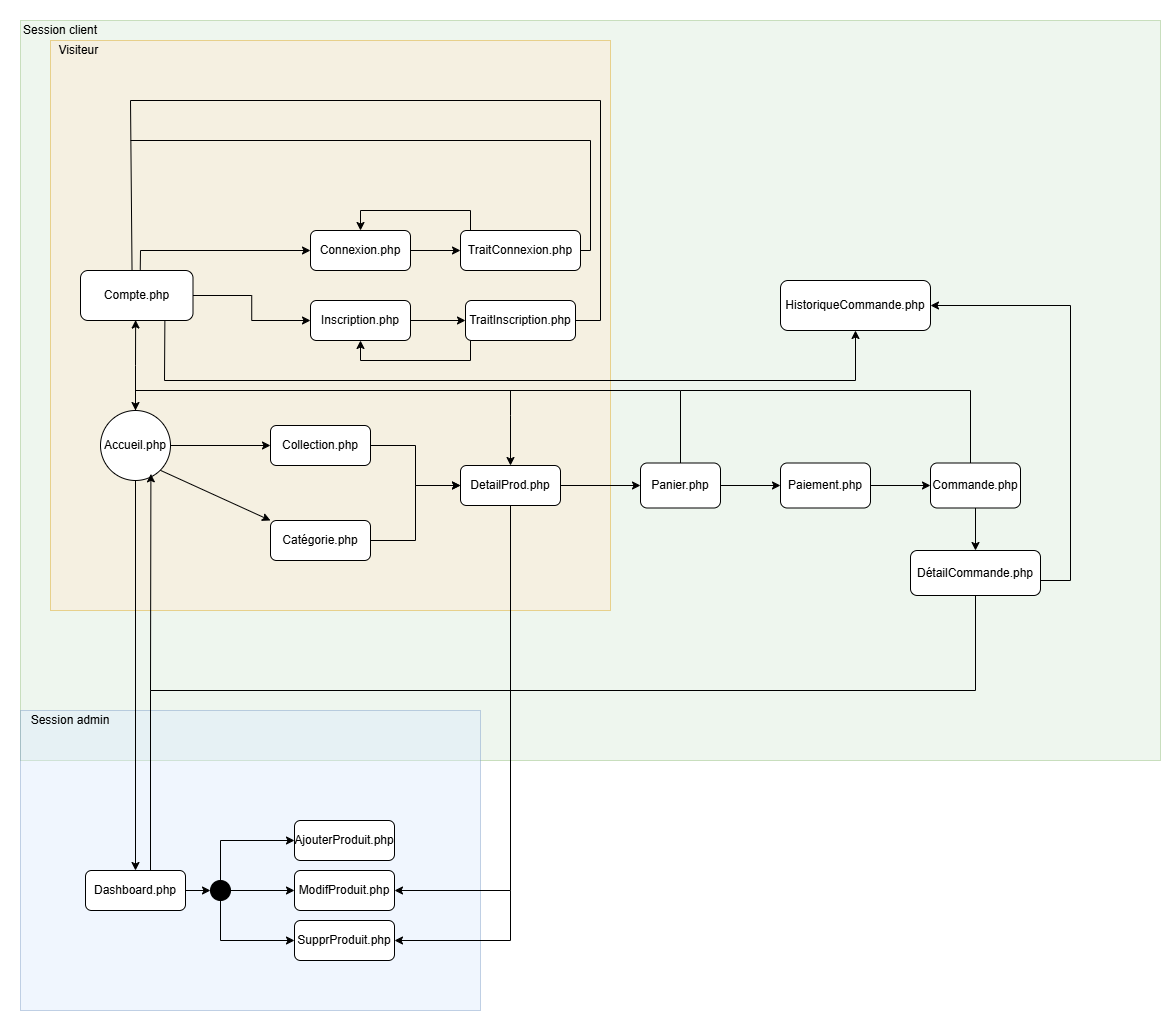

The diagram above was exported from draw.io. Its source (the exported page's mxGraphModel, read from the mxfile embedded in the PNG):
<mxGraphModel dx="1103" dy="1763" grid="1" gridSize="10" guides="1" tooltips="1" connect="1" arrows="1" fold="1" page="1" pageScale="1" pageWidth="827" pageHeight="1169" math="0" shadow="0">
  <root>
    <mxCell id="0" />
    <mxCell id="1" parent="0" />
    <mxCell id="tX12xl4Q-hYh5BGV4PtS-30" value="" style="rounded=0;whiteSpace=wrap;html=1;fillColor=#d5e8d4;strokeColor=#82b366;opacity=40;" vertex="1" parent="1">
      <mxGeometry x="90" y="-370" width="1140" height="740" as="geometry" />
    </mxCell>
    <mxCell id="tX12xl4Q-hYh5BGV4PtS-28" value="" style="rounded=0;whiteSpace=wrap;html=1;fillColor=#dae8fc;strokeColor=#6c8ebf;opacity=40;" vertex="1" parent="1">
      <mxGeometry x="90" y="320" width="460" height="300" as="geometry" />
    </mxCell>
    <mxCell id="tX12xl4Q-hYh5BGV4PtS-26" value="" style="rounded=0;whiteSpace=wrap;html=1;fillColor=#ffe6cc;strokeColor=#d79b00;opacity=40;align=left;" vertex="1" parent="1">
      <mxGeometry x="120" y="-350" width="560" height="570" as="geometry" />
    </mxCell>
    <mxCell id="3THIyHU6V8viC3KApeiz-3" value="" style="endArrow=classic;html=1;rounded=0;exitX=1;exitY=1;exitDx=0;exitDy=0;entryX=0;entryY=0;entryDx=0;entryDy=0;" parent="1" source="3THIyHU6V8viC3KApeiz-10" target="3THIyHU6V8viC3KApeiz-12" edge="1">
      <mxGeometry width="50" height="50" relative="1" as="geometry">
        <mxPoint x="250" y="70" as="sourcePoint" />
        <mxPoint x="330" y="140" as="targetPoint" />
      </mxGeometry>
    </mxCell>
    <mxCell id="eL5MWxLdcIaV_BG5XnXl-2" style="edgeStyle=orthogonalEdgeStyle;rounded=0;orthogonalLoop=1;jettySize=auto;html=1;entryX=0;entryY=0.5;entryDx=0;entryDy=0;" parent="1" source="3THIyHU6V8viC3KApeiz-9" target="eL5MWxLdcIaV_BG5XnXl-1" edge="1">
      <mxGeometry relative="1" as="geometry" />
    </mxCell>
    <mxCell id="3THIyHU6V8viC3KApeiz-9" value="Connexion.php" style="rounded=1;whiteSpace=wrap;html=1;" parent="1" vertex="1">
      <mxGeometry x="380" y="-160" width="100" height="40" as="geometry" />
    </mxCell>
    <mxCell id="3THIyHU6V8viC3KApeiz-20" value="" style="edgeStyle=orthogonalEdgeStyle;rounded=0;orthogonalLoop=1;jettySize=auto;html=1;" parent="1" source="3THIyHU6V8viC3KApeiz-10" target="3THIyHU6V8viC3KApeiz-11" edge="1">
      <mxGeometry relative="1" as="geometry" />
    </mxCell>
    <mxCell id="eL5MWxLdcIaV_BG5XnXl-9" value="" style="edgeStyle=orthogonalEdgeStyle;rounded=0;orthogonalLoop=1;jettySize=auto;html=1;entryX=0.49;entryY=0.991;entryDx=0;entryDy=0;entryPerimeter=0;" parent="1" source="3THIyHU6V8viC3KApeiz-10" target="eL5MWxLdcIaV_BG5XnXl-8" edge="1">
      <mxGeometry relative="1" as="geometry" />
    </mxCell>
    <mxCell id="3THIyHU6V8viC3KApeiz-10" value="Accueil.php" style="ellipse;whiteSpace=wrap;html=1;aspect=fixed;" parent="1" vertex="1">
      <mxGeometry x="170" y="20" width="70" height="70" as="geometry" />
    </mxCell>
    <mxCell id="3THIyHU6V8viC3KApeiz-15" value="" style="edgeStyle=orthogonalEdgeStyle;rounded=0;orthogonalLoop=1;jettySize=auto;html=1;" parent="1" source="3THIyHU6V8viC3KApeiz-11" target="3THIyHU6V8viC3KApeiz-14" edge="1">
      <mxGeometry relative="1" as="geometry" />
    </mxCell>
    <mxCell id="3THIyHU6V8viC3KApeiz-11" value="Collection.php" style="rounded=1;whiteSpace=wrap;html=1;" parent="1" vertex="1">
      <mxGeometry x="340" y="35" width="100" height="40" as="geometry" />
    </mxCell>
    <mxCell id="3THIyHU6V8viC3KApeiz-16" value="" style="edgeStyle=orthogonalEdgeStyle;rounded=0;orthogonalLoop=1;jettySize=auto;html=1;entryX=0;entryY=0.5;entryDx=0;entryDy=0;" parent="1" source="3THIyHU6V8viC3KApeiz-12" target="3THIyHU6V8viC3KApeiz-14" edge="1">
      <mxGeometry relative="1" as="geometry" />
    </mxCell>
    <mxCell id="3THIyHU6V8viC3KApeiz-12" value="Catégorie.php" style="rounded=1;whiteSpace=wrap;html=1;" parent="1" vertex="1">
      <mxGeometry x="340" y="130" width="100" height="40" as="geometry" />
    </mxCell>
    <mxCell id="3THIyHU6V8viC3KApeiz-18" value="" style="edgeStyle=orthogonalEdgeStyle;rounded=0;orthogonalLoop=1;jettySize=auto;html=1;" parent="1" source="3THIyHU6V8viC3KApeiz-14" target="3THIyHU6V8viC3KApeiz-17" edge="1">
      <mxGeometry relative="1" as="geometry" />
    </mxCell>
    <mxCell id="3THIyHU6V8viC3KApeiz-14" value="DetailProd.php" style="rounded=1;whiteSpace=wrap;html=1;" parent="1" vertex="1">
      <mxGeometry x="530" y="75" width="100" height="40" as="geometry" />
    </mxCell>
    <mxCell id="eL5MWxLdcIaV_BG5XnXl-47" value="" style="edgeStyle=orthogonalEdgeStyle;rounded=0;orthogonalLoop=1;jettySize=auto;html=1;" parent="1" source="3THIyHU6V8viC3KApeiz-17" target="eL5MWxLdcIaV_BG5XnXl-46" edge="1">
      <mxGeometry relative="1" as="geometry" />
    </mxCell>
    <mxCell id="3THIyHU6V8viC3KApeiz-17" value="Panier.php" style="whiteSpace=wrap;html=1;rounded=1;" parent="1" vertex="1">
      <mxGeometry x="710" y="72.5" width="80" height="45" as="geometry" />
    </mxCell>
    <object label="" id="eL5MWxLdcIaV_BG5XnXl-7">
      <mxCell style="edgeStyle=orthogonalEdgeStyle;rounded=0;orthogonalLoop=1;jettySize=auto;html=1;entryX=0.5;entryY=0;entryDx=0;entryDy=0;" parent="1" target="3THIyHU6V8viC3KApeiz-9" edge="1">
        <mxGeometry relative="1" as="geometry">
          <mxPoint x="540" y="-160" as="sourcePoint" />
          <mxPoint x="364" y="-180" as="targetPoint" />
          <Array as="points">
            <mxPoint x="540" y="-180" />
            <mxPoint x="430" y="-180" />
          </Array>
        </mxGeometry>
      </mxCell>
    </object>
    <mxCell id="eL5MWxLdcIaV_BG5XnXl-1" value="&lt;div&gt;TraitConnexion.php&lt;/div&gt;" style="rounded=1;whiteSpace=wrap;html=1;" parent="1" vertex="1">
      <mxGeometry x="530" y="-160" width="120" height="40" as="geometry" />
    </mxCell>
    <mxCell id="eL5MWxLdcIaV_BG5XnXl-14" value="" style="edgeStyle=orthogonalEdgeStyle;rounded=0;orthogonalLoop=1;jettySize=auto;html=1;" parent="1" source="eL5MWxLdcIaV_BG5XnXl-8" target="eL5MWxLdcIaV_BG5XnXl-12" edge="1">
      <mxGeometry relative="1" as="geometry" />
    </mxCell>
    <mxCell id="eL5MWxLdcIaV_BG5XnXl-15" value="" style="edgeStyle=orthogonalEdgeStyle;rounded=0;orthogonalLoop=1;jettySize=auto;html=1;" parent="1" source="eL5MWxLdcIaV_BG5XnXl-12" target="eL5MWxLdcIaV_BG5XnXl-13" edge="1">
      <mxGeometry relative="1" as="geometry" />
    </mxCell>
    <mxCell id="eL5MWxLdcIaV_BG5XnXl-12" value="Inscription.php" style="rounded=1;whiteSpace=wrap;html=1;" parent="1" vertex="1">
      <mxGeometry x="380" y="-90" width="100" height="40" as="geometry" />
    </mxCell>
    <mxCell id="eL5MWxLdcIaV_BG5XnXl-16" style="edgeStyle=orthogonalEdgeStyle;rounded=0;orthogonalLoop=1;jettySize=auto;html=1;entryX=0.5;entryY=1;entryDx=0;entryDy=0;" parent="1" source="eL5MWxLdcIaV_BG5XnXl-13" target="eL5MWxLdcIaV_BG5XnXl-12" edge="1">
      <mxGeometry relative="1" as="geometry">
        <Array as="points">
          <mxPoint x="540" y="-30" />
          <mxPoint x="430" y="-30" />
        </Array>
      </mxGeometry>
    </mxCell>
    <mxCell id="eL5MWxLdcIaV_BG5XnXl-13" value="TraitInscription.php" style="rounded=1;whiteSpace=wrap;html=1;" parent="1" vertex="1">
      <mxGeometry x="535" y="-90" width="110" height="40" as="geometry" />
    </mxCell>
    <mxCell id="eL5MWxLdcIaV_BG5XnXl-22" value="" style="endArrow=none;html=1;rounded=0;" parent="1" edge="1">
      <mxGeometry width="50" height="50" relative="1" as="geometry">
        <mxPoint x="670" y="-70" as="sourcePoint" />
        <mxPoint x="670" y="-290" as="targetPoint" />
      </mxGeometry>
    </mxCell>
    <mxCell id="eL5MWxLdcIaV_BG5XnXl-24" value="" style="endArrow=none;html=1;rounded=0;" parent="1" edge="1">
      <mxGeometry width="50" height="50" relative="1" as="geometry">
        <mxPoint x="200" y="-290" as="sourcePoint" />
        <mxPoint x="670" y="-290" as="targetPoint" />
      </mxGeometry>
    </mxCell>
    <mxCell id="eL5MWxLdcIaV_BG5XnXl-26" value="" style="endArrow=none;html=1;rounded=0;exitX=1;exitY=0.5;exitDx=0;exitDy=0;" parent="1" edge="1" source="eL5MWxLdcIaV_BG5XnXl-13">
      <mxGeometry width="50" height="50" relative="1" as="geometry">
        <mxPoint x="650" y="-70" as="sourcePoint" />
        <mxPoint x="670" y="-70" as="targetPoint" />
      </mxGeometry>
    </mxCell>
    <mxCell id="eL5MWxLdcIaV_BG5XnXl-27" value="" style="endArrow=none;html=1;rounded=0;" parent="1" edge="1">
      <mxGeometry width="50" height="50" relative="1" as="geometry">
        <mxPoint x="650" y="-140" as="sourcePoint" />
        <mxPoint x="660" y="-140" as="targetPoint" />
      </mxGeometry>
    </mxCell>
    <mxCell id="eL5MWxLdcIaV_BG5XnXl-28" value="" style="endArrow=none;html=1;rounded=0;exitX=0.458;exitY=0.003;exitDx=0;exitDy=0;exitPerimeter=0;" parent="1" source="eL5MWxLdcIaV_BG5XnXl-8" edge="1">
      <mxGeometry width="50" height="50" relative="1" as="geometry">
        <mxPoint x="204.64" y="-80" as="sourcePoint" />
        <mxPoint x="200" y="-290" as="targetPoint" />
      </mxGeometry>
    </mxCell>
    <mxCell id="eL5MWxLdcIaV_BG5XnXl-29" value="" style="endArrow=none;html=1;rounded=0;" parent="1" edge="1">
      <mxGeometry width="50" height="50" relative="1" as="geometry">
        <mxPoint x="660" y="-140" as="sourcePoint" />
        <mxPoint x="660" y="-250" as="targetPoint" />
      </mxGeometry>
    </mxCell>
    <mxCell id="eL5MWxLdcIaV_BG5XnXl-31" value="" style="endArrow=none;html=1;rounded=1;curved=1;" parent="1" edge="1">
      <mxGeometry width="50" height="50" relative="1" as="geometry">
        <mxPoint x="200" y="-250" as="sourcePoint" />
        <mxPoint x="660" y="-250" as="targetPoint" />
      </mxGeometry>
    </mxCell>
    <mxCell id="eL5MWxLdcIaV_BG5XnXl-32" value="" style="endArrow=none;html=1;rounded=0;exitX=0.531;exitY=-0.014;exitDx=0;exitDy=0;exitPerimeter=0;" parent="1" edge="1" source="eL5MWxLdcIaV_BG5XnXl-8">
      <mxGeometry width="50" height="50" relative="1" as="geometry">
        <mxPoint x="210" y="-80" as="sourcePoint" />
        <mxPoint x="210" y="-140" as="targetPoint" />
      </mxGeometry>
    </mxCell>
    <mxCell id="eL5MWxLdcIaV_BG5XnXl-33" value="" style="endArrow=classic;html=1;rounded=0;entryX=0;entryY=0.5;entryDx=0;entryDy=0;" parent="1" target="3THIyHU6V8viC3KApeiz-9" edge="1">
      <mxGeometry width="50" height="50" relative="1" as="geometry">
        <mxPoint x="210" y="-140" as="sourcePoint" />
        <mxPoint x="260" y="-190" as="targetPoint" />
      </mxGeometry>
    </mxCell>
    <mxCell id="eL5MWxLdcIaV_BG5XnXl-34" value="" style="endArrow=classic;html=1;rounded=0;exitX=0.5;exitY=1;exitDx=0;exitDy=0;" parent="1" source="3THIyHU6V8viC3KApeiz-10" edge="1">
      <mxGeometry width="50" height="50" relative="1" as="geometry">
        <mxPoint x="195" y="150" as="sourcePoint" />
        <mxPoint x="205" y="480" as="targetPoint" />
      </mxGeometry>
    </mxCell>
    <mxCell id="eL5MWxLdcIaV_BG5XnXl-40" value="" style="edgeStyle=orthogonalEdgeStyle;rounded=0;orthogonalLoop=1;jettySize=auto;html=1;" parent="1" source="eL5MWxLdcIaV_BG5XnXl-35" target="eL5MWxLdcIaV_BG5XnXl-39" edge="1">
      <mxGeometry relative="1" as="geometry" />
    </mxCell>
    <mxCell id="eL5MWxLdcIaV_BG5XnXl-35" value="Dashboard.php" style="rounded=1;whiteSpace=wrap;html=1;" parent="1" vertex="1">
      <mxGeometry x="155" y="480" width="100" height="40" as="geometry" />
    </mxCell>
    <mxCell id="eL5MWxLdcIaV_BG5XnXl-36" value="AjouterProduit.php" style="rounded=1;whiteSpace=wrap;html=1;" parent="1" vertex="1">
      <mxGeometry x="364" y="430" width="100" height="40" as="geometry" />
    </mxCell>
    <mxCell id="eL5MWxLdcIaV_BG5XnXl-37" value="ModifProduit.php" style="rounded=1;whiteSpace=wrap;html=1;" parent="1" vertex="1">
      <mxGeometry x="364" y="480" width="100" height="40" as="geometry" />
    </mxCell>
    <mxCell id="eL5MWxLdcIaV_BG5XnXl-38" value="SupprProduit.php" style="rounded=1;whiteSpace=wrap;html=1;" parent="1" vertex="1">
      <mxGeometry x="364" y="530" width="100" height="40" as="geometry" />
    </mxCell>
    <mxCell id="eL5MWxLdcIaV_BG5XnXl-39" value="" style="ellipse;whiteSpace=wrap;html=1;aspect=fixed;fillColor=#000000;" parent="1" vertex="1">
      <mxGeometry x="280" y="490" width="20" height="20" as="geometry" />
    </mxCell>
    <mxCell id="eL5MWxLdcIaV_BG5XnXl-42" value="" style="endArrow=classic;html=1;rounded=0;entryX=0;entryY=0.5;entryDx=0;entryDy=0;" parent="1" target="eL5MWxLdcIaV_BG5XnXl-36" edge="1">
      <mxGeometry width="50" height="50" relative="1" as="geometry">
        <mxPoint x="290" y="490" as="sourcePoint" />
        <mxPoint x="340" y="440" as="targetPoint" />
        <Array as="points">
          <mxPoint x="290" y="450" />
        </Array>
      </mxGeometry>
    </mxCell>
    <mxCell id="eL5MWxLdcIaV_BG5XnXl-43" value="" style="endArrow=classic;html=1;rounded=0;entryX=0;entryY=0.5;entryDx=0;entryDy=0;" parent="1" target="eL5MWxLdcIaV_BG5XnXl-37" edge="1">
      <mxGeometry width="50" height="50" relative="1" as="geometry">
        <mxPoint x="300" y="500" as="sourcePoint" />
        <mxPoint x="350" y="450" as="targetPoint" />
      </mxGeometry>
    </mxCell>
    <mxCell id="eL5MWxLdcIaV_BG5XnXl-44" value="" style="endArrow=classic;html=1;rounded=0;exitX=0.5;exitY=1;exitDx=0;exitDy=0;entryX=0;entryY=0.5;entryDx=0;entryDy=0;" parent="1" source="eL5MWxLdcIaV_BG5XnXl-39" target="eL5MWxLdcIaV_BG5XnXl-38" edge="1">
      <mxGeometry width="50" height="50" relative="1" as="geometry">
        <mxPoint x="290" y="580" as="sourcePoint" />
        <mxPoint x="340" y="530" as="targetPoint" />
        <Array as="points">
          <mxPoint x="290" y="550" />
        </Array>
      </mxGeometry>
    </mxCell>
    <mxCell id="eL5MWxLdcIaV_BG5XnXl-49" value="" style="edgeStyle=orthogonalEdgeStyle;rounded=0;orthogonalLoop=1;jettySize=auto;html=1;" parent="1" source="eL5MWxLdcIaV_BG5XnXl-46" target="eL5MWxLdcIaV_BG5XnXl-48" edge="1">
      <mxGeometry relative="1" as="geometry" />
    </mxCell>
    <mxCell id="eL5MWxLdcIaV_BG5XnXl-46" value="Paiement.php" style="whiteSpace=wrap;html=1;rounded=1;" parent="1" vertex="1">
      <mxGeometry x="850" y="72.5" width="90" height="45" as="geometry" />
    </mxCell>
    <mxCell id="eL5MWxLdcIaV_BG5XnXl-52" value="" style="edgeStyle=orthogonalEdgeStyle;rounded=0;orthogonalLoop=1;jettySize=auto;html=1;" parent="1" source="eL5MWxLdcIaV_BG5XnXl-48" target="eL5MWxLdcIaV_BG5XnXl-51" edge="1">
      <mxGeometry relative="1" as="geometry" />
    </mxCell>
    <mxCell id="eL5MWxLdcIaV_BG5XnXl-48" value="Commande.php" style="whiteSpace=wrap;html=1;rounded=1;" parent="1" vertex="1">
      <mxGeometry x="1000" y="72.5" width="90" height="45" as="geometry" />
    </mxCell>
    <mxCell id="eL5MWxLdcIaV_BG5XnXl-51" value="DétailCommande.php" style="whiteSpace=wrap;html=1;rounded=1;" parent="1" vertex="1">
      <mxGeometry x="980" y="160" width="130" height="45" as="geometry" />
    </mxCell>
    <mxCell id="tX12xl4Q-hYh5BGV4PtS-1" value="" style="endArrow=none;html=1;rounded=0;" edge="1" parent="1" target="eL5MWxLdcIaV_BG5XnXl-8">
      <mxGeometry width="50" height="50" relative="1" as="geometry">
        <mxPoint x="210" y="-80" as="sourcePoint" />
        <mxPoint x="210" y="-140" as="targetPoint" />
      </mxGeometry>
    </mxCell>
    <mxCell id="eL5MWxLdcIaV_BG5XnXl-8" value="Compte.php" style="rounded=1;whiteSpace=wrap;html=1;" parent="1" vertex="1">
      <mxGeometry x="150" y="-120" width="112.5" height="50" as="geometry" />
    </mxCell>
    <mxCell id="tX12xl4Q-hYh5BGV4PtS-2" value="" style="endArrow=classic;html=1;rounded=0;entryX=0.5;entryY=0;entryDx=0;entryDy=0;" edge="1" parent="1" target="3THIyHU6V8viC3KApeiz-14">
      <mxGeometry width="50" height="50" relative="1" as="geometry">
        <mxPoint x="580" as="sourcePoint" />
        <mxPoint x="280" y="-15" as="targetPoint" />
        <Array as="points">
          <mxPoint x="580" y="25" />
        </Array>
      </mxGeometry>
    </mxCell>
    <mxCell id="tX12xl4Q-hYh5BGV4PtS-10" value="" style="endArrow=none;html=1;rounded=0;" edge="1" parent="1">
      <mxGeometry width="50" height="50" relative="1" as="geometry">
        <mxPoint x="1040" y="72.5" as="sourcePoint" />
        <mxPoint x="1040" as="targetPoint" />
      </mxGeometry>
    </mxCell>
    <mxCell id="tX12xl4Q-hYh5BGV4PtS-11" value="" style="endArrow=none;html=1;rounded=0;" edge="1" parent="1">
      <mxGeometry width="50" height="50" relative="1" as="geometry">
        <mxPoint x="750" as="sourcePoint" />
        <mxPoint x="1040" as="targetPoint" />
      </mxGeometry>
    </mxCell>
    <mxCell id="tX12xl4Q-hYh5BGV4PtS-12" value="" style="endArrow=classic;html=1;rounded=0;entryX=0.5;entryY=0;entryDx=0;entryDy=0;" edge="1" parent="1" target="3THIyHU6V8viC3KApeiz-10">
      <mxGeometry width="50" height="50" relative="1" as="geometry">
        <mxPoint x="750" as="sourcePoint" />
        <mxPoint x="800" y="-50" as="targetPoint" />
        <Array as="points">
          <mxPoint x="205" />
        </Array>
      </mxGeometry>
    </mxCell>
    <mxCell id="tX12xl4Q-hYh5BGV4PtS-13" value="" style="endArrow=none;html=1;rounded=0;" edge="1" parent="1">
      <mxGeometry width="50" height="50" relative="1" as="geometry">
        <mxPoint x="750" y="72.5" as="sourcePoint" />
        <mxPoint x="750" as="targetPoint" />
      </mxGeometry>
    </mxCell>
    <mxCell id="tX12xl4Q-hYh5BGV4PtS-19" value="" style="endArrow=classic;html=1;rounded=0;entryX=0.72;entryY=0.905;entryDx=0;entryDy=0;entryPerimeter=0;exitX=0.5;exitY=1;exitDx=0;exitDy=0;" edge="1" parent="1" source="eL5MWxLdcIaV_BG5XnXl-51" target="3THIyHU6V8viC3KApeiz-10">
      <mxGeometry width="50" height="50" relative="1" as="geometry">
        <mxPoint x="470" y="310" as="sourcePoint" />
        <mxPoint x="520" y="260" as="targetPoint" />
        <Array as="points">
          <mxPoint x="1045" y="300" />
          <mxPoint x="220" y="300" />
        </Array>
      </mxGeometry>
    </mxCell>
    <mxCell id="tX12xl4Q-hYh5BGV4PtS-20" value="" style="endArrow=none;html=1;rounded=0;exitX=0.599;exitY=0.009;exitDx=0;exitDy=0;exitPerimeter=0;" edge="1" parent="1">
      <mxGeometry width="50" height="50" relative="1" as="geometry">
        <mxPoint x="220.00000000000009" y="479.9999999999999" as="sourcePoint" />
        <mxPoint x="220" y="300" as="targetPoint" />
      </mxGeometry>
    </mxCell>
    <mxCell id="tX12xl4Q-hYh5BGV4PtS-23" value="HistoriqueCommande.php" style="rounded=1;whiteSpace=wrap;html=1;" vertex="1" parent="1">
      <mxGeometry x="850" y="-110" width="150" height="50" as="geometry" />
    </mxCell>
    <mxCell id="tX12xl4Q-hYh5BGV4PtS-24" value="" style="endArrow=classic;html=1;rounded=0;entryX=0.5;entryY=1;entryDx=0;entryDy=0;exitX=0.75;exitY=1;exitDx=0;exitDy=0;" edge="1" parent="1" source="eL5MWxLdcIaV_BG5XnXl-8" target="tX12xl4Q-hYh5BGV4PtS-23">
      <mxGeometry width="50" height="50" relative="1" as="geometry">
        <mxPoint x="220" y="-10" as="sourcePoint" />
        <mxPoint x="760" y="-90" as="targetPoint" />
        <Array as="points">
          <mxPoint x="234" y="-10" />
          <mxPoint x="925" y="-10" />
        </Array>
      </mxGeometry>
    </mxCell>
    <mxCell id="tX12xl4Q-hYh5BGV4PtS-25" value="" style="endArrow=classic;html=1;rounded=0;entryX=1;entryY=0.5;entryDx=0;entryDy=0;" edge="1" parent="1" target="tX12xl4Q-hYh5BGV4PtS-23">
      <mxGeometry width="50" height="50" relative="1" as="geometry">
        <mxPoint x="1110" y="190" as="sourcePoint" />
        <mxPoint x="1160" y="140" as="targetPoint" />
        <Array as="points">
          <mxPoint x="1140" y="190" />
          <mxPoint x="1140" y="-85" />
        </Array>
      </mxGeometry>
    </mxCell>
    <mxCell id="tX12xl4Q-hYh5BGV4PtS-27" value="Visiteur&amp;nbsp;" style="rounded=0;whiteSpace=wrap;html=1;opacity=0;" vertex="1" parent="1">
      <mxGeometry x="80" y="-370" width="140" height="60" as="geometry" />
    </mxCell>
    <mxCell id="tX12xl4Q-hYh5BGV4PtS-29" value="Session admin" style="rounded=0;whiteSpace=wrap;html=1;opacity=0;" vertex="1" parent="1">
      <mxGeometry x="80" y="300" width="120" height="60" as="geometry" />
    </mxCell>
    <mxCell id="tX12xl4Q-hYh5BGV4PtS-31" value="Session client" style="rounded=0;whiteSpace=wrap;html=1;opacity=0;" vertex="1" parent="1">
      <mxGeometry x="70" y="-390" width="120" height="60" as="geometry" />
    </mxCell>
    <mxCell id="tX12xl4Q-hYh5BGV4PtS-32" value="" style="endArrow=classic;html=1;rounded=0;exitX=0.5;exitY=1;exitDx=0;exitDy=0;entryX=1;entryY=0.5;entryDx=0;entryDy=0;" edge="1" parent="1" source="3THIyHU6V8viC3KApeiz-14" target="eL5MWxLdcIaV_BG5XnXl-37">
      <mxGeometry width="50" height="50" relative="1" as="geometry">
        <mxPoint x="600" y="170" as="sourcePoint" />
        <mxPoint x="650" y="120" as="targetPoint" />
        <Array as="points">
          <mxPoint x="580" y="500" />
        </Array>
      </mxGeometry>
    </mxCell>
    <mxCell id="tX12xl4Q-hYh5BGV4PtS-33" value="" style="endArrow=classic;html=1;rounded=0;entryX=1;entryY=0.5;entryDx=0;entryDy=0;" edge="1" parent="1" target="eL5MWxLdcIaV_BG5XnXl-38">
      <mxGeometry width="50" height="50" relative="1" as="geometry">
        <mxPoint x="580" y="500" as="sourcePoint" />
        <mxPoint x="615" y="530" as="targetPoint" />
        <Array as="points">
          <mxPoint x="580" y="550" />
        </Array>
      </mxGeometry>
    </mxCell>
  </root>
</mxGraphModel>